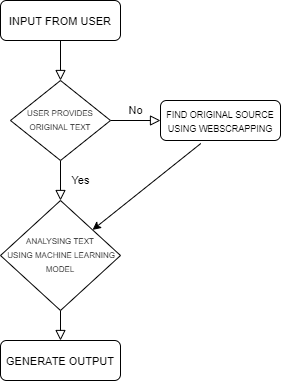

The diagram above was exported from draw.io. Its source (the exported page's mxGraphModel, read from the mxfile embedded in the PNG):
<mxGraphModel dx="868" dy="482" grid="1" gridSize="10" guides="1" tooltips="1" connect="1" arrows="1" fold="1" page="1" pageScale="1" pageWidth="827" pageHeight="1169" math="0" shadow="0">
  <root>
    <mxCell id="WIyWlLk6GJQsqaUBKTNV-0" />
    <mxCell id="WIyWlLk6GJQsqaUBKTNV-1" parent="WIyWlLk6GJQsqaUBKTNV-0" />
    <mxCell id="WIyWlLk6GJQsqaUBKTNV-2" value="" style="rounded=0;html=1;jettySize=auto;orthogonalLoop=1;fontSize=11;endArrow=block;endFill=0;endSize=8;strokeWidth=1;shadow=0;labelBackgroundColor=none;edgeStyle=orthogonalEdgeStyle;" parent="WIyWlLk6GJQsqaUBKTNV-1" source="WIyWlLk6GJQsqaUBKTNV-3" target="WIyWlLk6GJQsqaUBKTNV-6" edge="1">
      <mxGeometry relative="1" as="geometry" />
    </mxCell>
    <mxCell id="WIyWlLk6GJQsqaUBKTNV-3" value="&lt;font style=&quot;font-size: 11px&quot;&gt;INPUT FROM USER&lt;/font&gt;" style="rounded=1;whiteSpace=wrap;html=1;fontSize=12;glass=0;strokeWidth=1;shadow=0;" parent="WIyWlLk6GJQsqaUBKTNV-1" vertex="1">
      <mxGeometry x="160" y="90" width="120" height="40" as="geometry" />
    </mxCell>
    <mxCell id="WIyWlLk6GJQsqaUBKTNV-4" value="Yes" style="rounded=0;html=1;jettySize=auto;orthogonalLoop=1;fontSize=11;endArrow=block;endFill=0;endSize=8;strokeWidth=1;shadow=0;labelBackgroundColor=none;edgeStyle=orthogonalEdgeStyle;" parent="WIyWlLk6GJQsqaUBKTNV-1" source="WIyWlLk6GJQsqaUBKTNV-6" target="WIyWlLk6GJQsqaUBKTNV-10" edge="1">
      <mxGeometry y="20" relative="1" as="geometry">
        <mxPoint as="offset" />
      </mxGeometry>
    </mxCell>
    <mxCell id="WIyWlLk6GJQsqaUBKTNV-5" value="No" style="edgeStyle=orthogonalEdgeStyle;rounded=0;html=1;jettySize=auto;orthogonalLoop=1;fontSize=11;endArrow=block;endFill=0;endSize=8;strokeWidth=1;shadow=0;labelBackgroundColor=none;" parent="WIyWlLk6GJQsqaUBKTNV-1" source="WIyWlLk6GJQsqaUBKTNV-6" target="WIyWlLk6GJQsqaUBKTNV-7" edge="1">
      <mxGeometry y="10" relative="1" as="geometry">
        <mxPoint as="offset" />
      </mxGeometry>
    </mxCell>
    <mxCell id="WIyWlLk6GJQsqaUBKTNV-6" value="&lt;font style=&quot;font-size: 8px&quot;&gt;USER PROVIDES ORIGINAL TEXT&lt;/font&gt;" style="rhombus;whiteSpace=wrap;html=1;shadow=0;fontFamily=Helvetica;fontSize=12;align=center;strokeWidth=1;spacing=6;spacingTop=-4;" parent="WIyWlLk6GJQsqaUBKTNV-1" vertex="1">
      <mxGeometry x="170" y="170" width="100" height="80" as="geometry" />
    </mxCell>
    <mxCell id="WIyWlLk6GJQsqaUBKTNV-7" value="&lt;font style=&quot;font-size: 9px&quot;&gt;FIND ORIGINAL SOURCE USING WEBSCRAPPING&lt;/font&gt;" style="rounded=1;whiteSpace=wrap;html=1;fontSize=12;glass=0;strokeWidth=1;shadow=0;" parent="WIyWlLk6GJQsqaUBKTNV-1" vertex="1">
      <mxGeometry x="320" y="190" width="120" height="40" as="geometry" />
    </mxCell>
    <mxCell id="WIyWlLk6GJQsqaUBKTNV-8" value="" style="rounded=0;html=1;jettySize=auto;orthogonalLoop=1;fontSize=12;endArrow=block;endFill=0;endSize=8;strokeWidth=1;shadow=0;labelBackgroundColor=none;edgeStyle=orthogonalEdgeStyle;" parent="WIyWlLk6GJQsqaUBKTNV-1" source="WIyWlLk6GJQsqaUBKTNV-10" target="WIyWlLk6GJQsqaUBKTNV-11" edge="1">
      <mxGeometry x="0.2011" y="20" relative="1" as="geometry">
        <mxPoint as="offset" />
      </mxGeometry>
    </mxCell>
    <mxCell id="WIyWlLk6GJQsqaUBKTNV-10" value="&lt;font style=&quot;font-size: 8px&quot;&gt;ANALYSING TEXT&lt;br&gt;&amp;nbsp;USING MACHINE LEARNING MODEL&lt;/font&gt;" style="rhombus;whiteSpace=wrap;html=1;shadow=0;fontFamily=Helvetica;fontSize=12;align=center;strokeWidth=1;spacing=6;spacingTop=-4;" parent="WIyWlLk6GJQsqaUBKTNV-1" vertex="1">
      <mxGeometry x="160" y="290" width="120" height="110" as="geometry" />
    </mxCell>
    <mxCell id="WIyWlLk6GJQsqaUBKTNV-11" value="&lt;font style=&quot;font-size: 11px&quot;&gt;GENERATE OUTPUT&lt;/font&gt;" style="rounded=1;whiteSpace=wrap;html=1;fontSize=12;glass=0;strokeWidth=1;shadow=0;" parent="WIyWlLk6GJQsqaUBKTNV-1" vertex="1">
      <mxGeometry x="160" y="430" width="120" height="40" as="geometry" />
    </mxCell>
    <mxCell id="9kwrRtYr1cGF1JaFzyv5-1" value="" style="endArrow=classic;html=1;exitX=0.336;exitY=1.075;exitDx=0;exitDy=0;exitPerimeter=0;" edge="1" parent="WIyWlLk6GJQsqaUBKTNV-1" source="WIyWlLk6GJQsqaUBKTNV-7" target="WIyWlLk6GJQsqaUBKTNV-10">
      <mxGeometry width="50" height="50" relative="1" as="geometry">
        <mxPoint x="360" y="280" as="sourcePoint" />
        <mxPoint x="410" y="230" as="targetPoint" />
      </mxGeometry>
    </mxCell>
  </root>
</mxGraphModel>